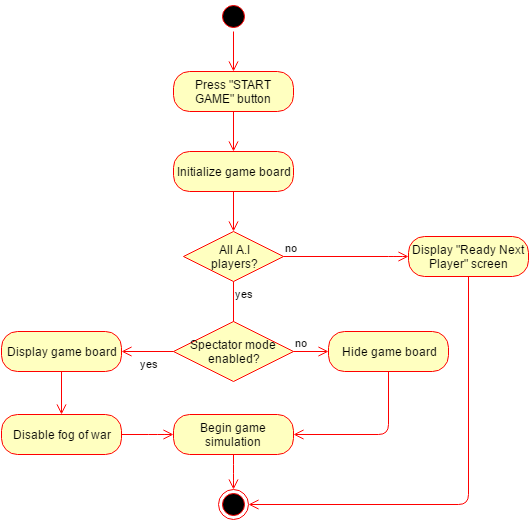

The diagram above was exported from draw.io. Its source (the exported page's mxGraphModel, read from the mxfile embedded in the PNG):
<mxGraphModel dx="1430" dy="726" grid="1" gridSize="10" guides="1" tooltips="1" connect="1" arrows="1" fold="1" page="1" pageScale="1" pageWidth="850" pageHeight="1100" background="#ffffff" math="0" shadow="0">
  <root>
    <mxCell id="0" />
    <mxCell id="1" parent="0" />
    <mxCell id="2" value="" style="ellipse;html=1;shape=startState;fillColor=#000000;strokeColor=#ff0000;" vertex="1" parent="1">
      <mxGeometry x="410" y="10" width="30" height="30" as="geometry" />
    </mxCell>
    <mxCell id="3" value="" style="edgeStyle=orthogonalEdgeStyle;html=1;verticalAlign=bottom;endArrow=open;endSize=8;strokeColor=#ff0000;exitX=0.5;exitY=1;entryX=0.5;entryY=0;" edge="1" source="2" parent="1" target="5">
      <mxGeometry relative="1" as="geometry">
        <mxPoint x="425" y="110" as="targetPoint" />
        <Array as="points" />
      </mxGeometry>
    </mxCell>
    <mxCell id="4" value="" style="ellipse;html=1;shape=endState;fillColor=#000000;strokeColor=#ff0000;" vertex="1" parent="1">
      <mxGeometry x="410" y="498" width="30" height="30" as="geometry" />
    </mxCell>
    <mxCell id="5" value="Press &quot;START GAME&quot; button" style="rounded=1;whiteSpace=wrap;html=1;arcSize=40;fillColor=#ffffc0;strokeColor=#ff0000;" vertex="1" parent="1">
      <mxGeometry x="365" y="80" width="120" height="40" as="geometry" />
    </mxCell>
    <mxCell id="6" value="" style="edgeStyle=orthogonalEdgeStyle;html=1;verticalAlign=bottom;endArrow=open;endSize=8;strokeColor=#ff0000;entryX=0.5;entryY=0;" edge="1" source="5" parent="1" target="7">
      <mxGeometry relative="1" as="geometry">
        <mxPoint x="425" y="230" as="targetPoint" />
        <Array as="points" />
      </mxGeometry>
    </mxCell>
    <mxCell id="7" value="Initialize game board" style="rounded=1;whiteSpace=wrap;html=1;arcSize=40;fillColor=#ffffc0;strokeColor=#ff0000;" vertex="1" parent="1">
      <mxGeometry x="365" y="160" width="120" height="40" as="geometry" />
    </mxCell>
    <mxCell id="8" value="" style="edgeStyle=orthogonalEdgeStyle;html=1;verticalAlign=bottom;endArrow=open;endSize=8;strokeColor=#ff0000;entryX=0.5;entryY=0;" edge="1" source="7" parent="1" target="9">
      <mxGeometry relative="1" as="geometry">
        <mxPoint x="425" y="340" as="targetPoint" />
        <Array as="points" />
      </mxGeometry>
    </mxCell>
    <mxCell id="9" value="All A.I&lt;div&gt;players?&lt;/div&gt;" style="rhombus;whiteSpace=wrap;html=1;fillColor=#ffffc0;strokeColor=#ff0000;" vertex="1" parent="1">
      <mxGeometry x="375" y="240" width="100" height="50" as="geometry" />
    </mxCell>
    <mxCell id="10" value="no" style="edgeStyle=orthogonalEdgeStyle;html=1;align=left;verticalAlign=bottom;endArrow=open;endSize=8;strokeColor=#ff0000;entryX=0;entryY=0.5;" edge="1" source="9" parent="1" target="15">
      <mxGeometry x="-1" relative="1" as="geometry">
        <mxPoint x="620" y="280" as="targetPoint" />
        <Array as="points">
          <mxPoint x="590" y="265" />
          <mxPoint x="590" y="265" />
        </Array>
      </mxGeometry>
    </mxCell>
    <mxCell id="11" value="yes" style="edgeStyle=orthogonalEdgeStyle;html=1;align=left;verticalAlign=top;endArrow=open;endSize=8;strokeColor=#ff0000;exitX=0.5;exitY=1;entryX=0.5;entryY=0;" edge="1" source="9" parent="1" target="12">
      <mxGeometry x="-1" relative="1" as="geometry">
        <mxPoint x="240" y="365" as="targetPoint" />
        <Array as="points">
          <mxPoint x="425" y="380" />
          <mxPoint x="425" y="380" />
        </Array>
      </mxGeometry>
    </mxCell>
    <mxCell id="12" value="Spectator&amp;nbsp;&lt;span&gt;mode&amp;nbsp;&lt;/span&gt;&lt;div&gt;enabled?&lt;/div&gt;" style="rhombus;whiteSpace=wrap;html=1;fillColor=#ffffc0;strokeColor=#ff0000;" vertex="1" parent="1">
      <mxGeometry x="365" y="330" width="120" height="60" as="geometry" />
    </mxCell>
    <mxCell id="13" value="no" style="edgeStyle=orthogonalEdgeStyle;html=1;align=left;verticalAlign=bottom;endArrow=open;endSize=8;strokeColor=#ff0000;entryX=0;entryY=0.5;" edge="1" source="12" parent="1" target="23">
      <mxGeometry x="-1" relative="1" as="geometry">
        <mxPoint x="515" y="320" as="targetPoint" />
        <Array as="points" />
      </mxGeometry>
    </mxCell>
    <mxCell id="14" value="yes" style="edgeStyle=orthogonalEdgeStyle;html=1;align=left;verticalAlign=top;endArrow=open;endSize=8;strokeColor=#ff0000;exitX=0;exitY=0.5;entryX=1;entryY=0.5;" edge="1" source="12" parent="1" target="17">
      <mxGeometry x="0.3462" relative="1" as="geometry">
        <mxPoint x="330" y="410" as="targetPoint" />
        <Array as="points" />
        <mxPoint as="offset" />
      </mxGeometry>
    </mxCell>
    <mxCell id="15" value="Display &quot;Ready Next Player&quot; screen" style="rounded=1;whiteSpace=wrap;html=1;arcSize=40;fillColor=#ffffc0;strokeColor=#ff0000;" vertex="1" parent="1">
      <mxGeometry x="600" y="245" width="120" height="40" as="geometry" />
    </mxCell>
    <mxCell id="16" value="" style="edgeStyle=orthogonalEdgeStyle;html=1;verticalAlign=bottom;endArrow=open;endSize=8;strokeColor=#ff0000;entryX=1;entryY=0.5;" edge="1" source="15" parent="1" target="4">
      <mxGeometry relative="1" as="geometry">
        <mxPoint x="660" y="390" as="targetPoint" />
        <Array as="points">
          <mxPoint x="660" y="513" />
        </Array>
      </mxGeometry>
    </mxCell>
    <mxCell id="17" value="Display game board" style="rounded=1;whiteSpace=wrap;html=1;arcSize=40;fillColor=#ffffc0;strokeColor=#ff0000;" vertex="1" parent="1">
      <mxGeometry x="193" y="340" width="120" height="40" as="geometry" />
    </mxCell>
    <mxCell id="18" value="" style="edgeStyle=orthogonalEdgeStyle;html=1;verticalAlign=bottom;endArrow=open;endSize=8;strokeColor=#ff0000;entryX=0.5;entryY=0;" edge="1" source="17" parent="1" target="19">
      <mxGeometry relative="1" as="geometry">
        <mxPoint x="253" y="430" as="targetPoint" />
        <Array as="points" />
      </mxGeometry>
    </mxCell>
    <mxCell id="19" value="Disable fog of war" style="rounded=1;whiteSpace=wrap;html=1;arcSize=40;fillColor=#ffffc0;strokeColor=#ff0000;" vertex="1" parent="1">
      <mxGeometry x="193" y="423" width="120" height="40" as="geometry" />
    </mxCell>
    <mxCell id="20" value="" style="edgeStyle=orthogonalEdgeStyle;html=1;verticalAlign=bottom;endArrow=open;endSize=8;strokeColor=#ff0000;exitX=1;exitY=0.5;entryX=0;entryY=0.5;" edge="1" source="19" parent="1" target="21">
      <mxGeometry relative="1" as="geometry">
        <mxPoint x="360" y="540" as="targetPoint" />
        <Array as="points">
          <mxPoint x="350" y="443" />
          <mxPoint x="350" y="443" />
        </Array>
      </mxGeometry>
    </mxCell>
    <mxCell id="21" value="Begin game simulation" style="rounded=1;whiteSpace=wrap;html=1;arcSize=40;fillColor=#ffffc0;strokeColor=#ff0000;" vertex="1" parent="1">
      <mxGeometry x="365" y="423" width="120" height="40" as="geometry" />
    </mxCell>
    <mxCell id="22" value="" style="edgeStyle=orthogonalEdgeStyle;html=1;verticalAlign=bottom;endArrow=open;endSize=8;strokeColor=#ff0000;exitX=0.5;exitY=1;entryX=0.5;entryY=0;" edge="1" source="21" parent="1" target="4">
      <mxGeometry relative="1" as="geometry">
        <mxPoint x="160" y="643" as="targetPoint" />
        <Array as="points">
          <mxPoint x="425" y="483" />
          <mxPoint x="425" y="483" />
        </Array>
      </mxGeometry>
    </mxCell>
    <mxCell id="23" value="Hide game board" style="rounded=1;whiteSpace=wrap;html=1;arcSize=40;fillColor=#ffffc0;strokeColor=#ff0000;" vertex="1" parent="1">
      <mxGeometry x="520" y="340" width="120" height="40" as="geometry" />
    </mxCell>
    <mxCell id="24" value="" style="edgeStyle=orthogonalEdgeStyle;html=1;verticalAlign=bottom;endArrow=open;endSize=8;strokeColor=#ff0000;entryX=1;entryY=0.5;" edge="1" source="23" parent="1" target="21">
      <mxGeometry relative="1" as="geometry">
        <mxPoint x="540" y="540" as="targetPoint" />
        <Array as="points">
          <mxPoint x="580" y="443" />
        </Array>
      </mxGeometry>
    </mxCell>
  </root>
</mxGraphModel>